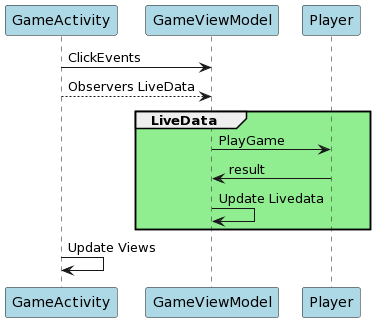

The diagram above was rendered by PlantUML. Its source (embedded in the PNG):
@startuml
participant GameActivity as GA #lightblue
participant GameViewModel as GVM #lightblue
participant Player as p #lightblue
GA -> GVM: ClickEvents
GA --> GVM: Observers LiveData
group #lightgreen LiveData
GVM-> p: PlayGame
p -> GVM: result
GVM -> GVM: Update Livedata
end 
GA -> GA: Update Views
@enduml